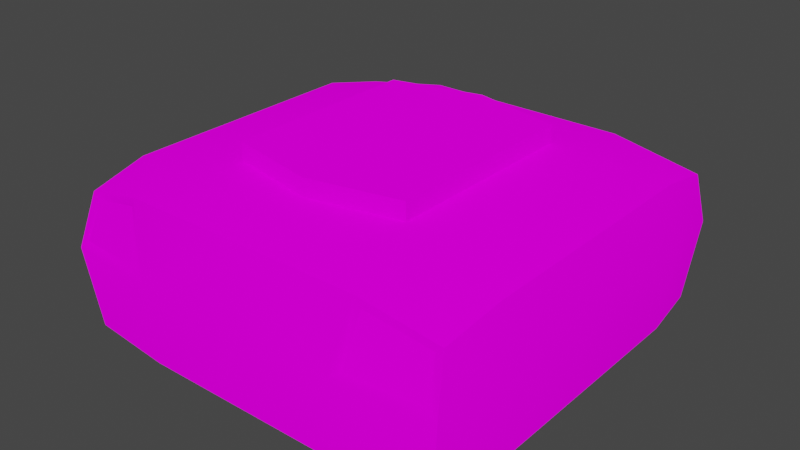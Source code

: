 # Source: Robot.blend  (saved by Blender 2.80.75; exported with 4.5.12 LTS)
import bpy
from mathutils import Matrix  # noqa: F401  (used for matrix-valued properties, if any)

bpy.ops.wm.read_factory_settings(use_empty=True)
scene = bpy.context.scene
scene.name = 'Scene'

# ---- collections
col_collection = bpy.data.collections.new('Collection'); scene.collection.children.link(col_collection)

# ---- images (referenced by path relative to the original .blend; pixels are not part of the script)
import os
ASSET_DIR = os.environ.get("B2B_ASSET_DIR", "")  # directory of the original .blend (textures are referenced by path, not embedded)
HERE = os.path.dirname(os.path.abspath(__file__))  # packed textures are extracted next to this script under _unpacked/

def load_image(name, relpath, width, height, colorspace="sRGB"):
    """Load a texture the original file referenced (path relative to the .blend, or extracted next to this script)."""
    p = next((c for c in (os.path.join(HERE, relpath), os.path.join(ASSET_DIR, relpath)) if relpath and os.path.exists(c)), "")
    if p:
        img = bpy.data.images.load(p, check_existing=True)
        img.name = name
    else:  # same state as the original file: an image datablock whose file is absent (Cycles renders it pink)
        img = bpy.data.images.new(name, width, height)
        img.source = "FILE"
        img.filepath = "//" + (relpath or name)
    img.colorspace_settings.name = colorspace
    return img
img_tex = load_image('Tex', 'Robot_AO.png', 1024, 1024, 'sRGB')

# ---- materials (node trees are filled in below, after node groups)
mat_robot = bpy.data.materials.new('Robot')

# ---- material node trees
mat_robot.use_nodes = True; mat_robot.node_tree.nodes.clear()
_N = mat_robot.node_tree.nodes; _L = mat_robot.node_tree.links
n0 = _N.new('ShaderNodeOutputMaterial'); n0.name = 'Material Output'; n0.location = (300, 300)
n1 = _N.new('ShaderNodeBsdfDiffuse'); n1.name = 'Diffuse BSDF'; n1.location = (10, 300)
n1.inputs[1].default_value = 0.5
n2 = _N.new('ShaderNodeTexImage'); n2.name = 'Image Texture'; n2.location = (-280, 280)
n2.image = img_tex
_L.new(n1.outputs[0], n0.inputs[0])
_L.new(n2.outputs[0], n1.inputs[0])
n0.is_active_output = True

# ---- world
world_world = bpy.data.worlds.new('World'); scene.world = world_world
world_world.use_nodes = True; world_world.node_tree.nodes.clear()
_N = world_world.node_tree.nodes; _L = world_world.node_tree.links
n0 = _N.new('ShaderNodeOutputWorld'); n0.name = 'World Output'; n0.location = (300, 300)
n1 = _N.new('ShaderNodeBackground'); n1.name = 'Background'; n1.location = (10, 300)
n1.inputs[0].default_value = (0.05088, 0.05088, 0.05088, 1.0)
_L.new(n1.outputs[0], n0.inputs[0])
n0.is_active_output = True
world_world.color = (0.05088, 0.05088, 0.05088)
world_world.use_sun_shadow = False
world_world.sun_shadow_jitter_overblur = 0.0

# ---- meshes
me_cube = bpy.data.meshes.new('Cube')
me_cube.from_pydata([(0.8772, 0.9016, 0.5949), (0.9133, 0.9172, 0.01394), (0.8871, -0.885, 0.6184), (0.9176, -0.9234, 0.01394), (0.0, 0.9628, 0.01394), (0.0, -0.934, 0.7418), (0.0, -0.9627, 0.01394), (0.0, 0.9168, 0.711), (0.5, -0.9627, 0.01394), (0.5499, 0.9079, 0.6526), (0.5, 0.9628, 0.01394), (0.6062, -0.9295, 0.6947), (0.8971, 0.9282, 0.4506), (0.9141, -0.9464, 0.4412), (0.0, 1.0, 0.4021), (0.0, -1.0, 0.4021), (0.5488, -0.9731, 0.4402), (0.5501, 0.9647, 0.451), (0.9471, -0.6, 0.7072), (0.9589, -0.6, 0.01394), (0.0, -0.6, 0.01394), (0.0, -0.6, 0.7902), (0.4339, -0.4865, 0.7902), (0.5, -0.6, 0.01394), (1.0, -0.6, 0.4021), (0.9589, 0.6, 0.01394), (0.9471, 0.6, 0.7072), (0.0, 0.6, 0.01394), (0.0, 0.6, 0.7902), (0.4365, 0.4747, 0.7902), (0.5, 0.6, 0.01394), (1.0, 0.6, 0.4021), (0.0, 0.5778, 0.7902), (0.4539, 0.4883, 0.7902), (0.0, -0.5784, 0.7902), (0.4512, -0.5005, 0.7902), (0.0, 0.5778, 0.8754), (0.0, -0.5784, 0.8754), (0.4365, 0.4747, 0.8754), (0.4339, -0.4865, 0.8754), (0.9225, -0.8843, 0.6491), (0.576, -0.934, 0.7418), (0.9587, -0.9607, 0.4021), (0.5, -1.0, 0.4021), (0.5, 0.9168, 0.711), (0.9216, 0.9068, 0.6363), (0.9544, 0.9544, 0.4021), (0.5, 1.0, 0.4021)], [], [(23, 19, 3, 8), (24, 18, 40, 42), (17, 9, 0, 12), (43, 41, 5, 15), (35, 21, 5, 41), (18, 35, 41, 40), (13, 2, 11, 16), (14, 7, 44, 47), (20, 23, 8, 6), (4, 14, 47, 10), (3, 42, 43, 8), (8, 43, 15, 6), (10, 47, 46, 1), (19, 24, 42, 3), (25, 31, 24, 19), (27, 30, 23, 20), (26, 33, 35, 18), (29, 32, 36, 38), (31, 26, 18, 24), (30, 25, 19, 23), (10, 1, 25, 30), (46, 45, 26, 31), (44, 7, 28, 33), (45, 44, 33, 26), (4, 10, 30, 27), (1, 46, 31, 25), (29, 22, 35, 33), (22, 34, 21, 35), (32, 29, 33, 28), (38, 36, 37, 39), (22, 29, 38, 39), (34, 22, 39, 37), (11, 2, 40, 41), (2, 13, 42, 40), (16, 11, 41, 43), (13, 16, 43, 42), (0, 9, 44, 45), (12, 0, 45, 46), (9, 17, 47, 44), (17, 12, 46, 47)])
me_cube.polygons.foreach_set('use_smooth', [True] * 40)
_k = set([(0, 9), (0, 12), (2, 11), (2, 13), (9, 17), (11, 16), (12, 17), (13, 16), (22, 29), (22, 34), (29, 32)])
me_cube.attributes.new('sharp_edge', 'BOOLEAN', 'EDGE').data.foreach_set('value', [ (min(e.vertices), max(e.vertices)) in _k for e in me_cube.edges])
_k = {(22, 29): 1.0, (29, 32): 1.0, (0, 9): 1.0, (0, 12): 1.0, (9, 17): 1.0, (12, 17): 1.0}
me_cube.attributes.new('crease_edge', 'FLOAT', 'EDGE').data.foreach_set('value', [_k.get((min(e.vertices), max(e.vertices)), 0.0) for e in me_cube.edges])
_uv = me_cube.uv_layers.new(name='UVMap')
_uv.uv.foreach_set('vector', [0.1642, 0.5345, 0.3081, 0.5345, 0.2951, 0.6418, 0.1642, 0.6548, 0.7551, 0.5317, 0.8512, 0.5316, 0.8332, 0.6259, 0.7555, 0.6513, 0.7162, 0.8093, 0.6519, 0.8084, 0.6698, 0.6998, 0.7156, 0.6936, 0.4295, 0.8181, 0.3213, 0.8441, 0.3213, 0.6539, 0.4295, 0.653, 0.4798, 0.4862, 0.621, 0.519, 0.62, 0.6295, 0.4398, 0.6297, 0.323, 0.5189, 0.4798, 0.4862, 0.4398, 0.6297, 0.3296, 0.6128, 0.4153, 0.9564, 0.3579, 0.9488, 0.3358, 0.8544, 0.4166, 0.8349, 0.7323, 0.9921, 0.6339, 0.9907, 0.6339, 0.8252, 0.7323, 0.8266, 0.007514, 0.5345, 0.1642, 0.5345, 0.1642, 0.6548, 0.007514, 0.6548, 0.8528, 0.9906, 0.7323, 0.9921, 0.7323, 0.8266, 0.8528, 0.8251, 0.5475, 0.9599, 0.428, 0.9708, 0.4295, 0.8181, 0.549, 0.8208, 0.549, 0.8208, 0.4295, 0.8181, 0.4295, 0.653, 0.549, 0.6557, 0.8528, 0.8251, 0.7323, 0.8266, 0.7313, 0.6751, 0.8518, 0.6872, 0.6338, 0.5316, 0.7551, 0.5317, 0.7555, 0.6513, 0.6342, 0.6389, 0.6338, 0.1335, 0.7551, 0.1335, 0.7551, 0.5317, 0.6338, 0.5316, 0.007514, 0.1363, 0.1642, 0.1363, 0.1642, 0.5345, 0.007514, 0.5345, 0.323, 0.1208, 0.4789, 0.1581, 0.4798, 0.4862, 0.323, 0.5189, 0.61, 0.6491, 0.61, 0.796, 0.5834, 0.7956, 0.5834, 0.6488, 0.7551, 0.1335, 0.8512, 0.1335, 0.8512, 0.5316, 0.7551, 0.5317, 0.1642, 0.1363, 0.3081, 0.1363, 0.3081, 0.5345, 0.1642, 0.5345, 0.1642, 0.01597, 0.2938, 0.03109, 0.3081, 0.1363, 0.1642, 0.1363, 0.7555, 0.01589, 0.8292, 0.03167, 0.8512, 0.1335, 0.7551, 0.1335, 0.463, 0.01554, 0.6194, 0.01536, 0.621, 0.1209, 0.4789, 0.1581, 0.3297, 0.01857, 0.463, 0.01554, 0.4789, 0.1581, 0.323, 0.1208, 0.007514, 0.01597, 0.1642, 0.01597, 0.1642, 0.1363, 0.007514, 0.1363, 0.6342, 0.02819, 0.7555, 0.01589, 0.7551, 0.1335, 0.6338, 0.1335, 0.4844, 0.1626, 0.4852, 0.4815, 0.4798, 0.4862, 0.4789, 0.1581, 0.4852, 0.4815, 0.621, 0.5118, 0.621, 0.519, 0.4798, 0.4862, 0.621, 0.1283, 0.4844, 0.1626, 0.4789, 0.1581, 0.621, 0.1209, 0.86, 0.04396, 0.9966, 0.009589, 0.9966, 0.3931, 0.8608, 0.3628, 0.582, 0.6531, 0.582, 0.972, 0.5553, 0.972, 0.5553, 0.653, 0.0006632, 0.8211, 0.0006633, 0.6748, 0.02719, 0.6744, 0.02719, 0.8208, 0.3358, 0.8544, 0.3579, 0.9488, 0.3483, 0.9604, 0.3213, 0.8441, 0.3579, 0.9488, 0.4153, 0.9564, 0.428, 0.9708, 0.3483, 0.9604, 0.4166, 0.8349, 0.3358, 0.8544, 0.3213, 0.8441, 0.4295, 0.8181, 0.4153, 0.9564, 0.4166, 0.8349, 0.4295, 0.8181, 0.428, 0.9708, 0.6698, 0.6998, 0.6519, 0.8084, 0.6339, 0.8252, 0.657, 0.6853, 0.7156, 0.6936, 0.6698, 0.6998, 0.657, 0.6853, 0.7313, 0.6751, 0.6519, 0.8084, 0.7162, 0.8093, 0.7323, 0.8266, 0.6339, 0.8252, 0.7162, 0.8093, 0.7156, 0.6936, 0.7313, 0.6751, 0.7323, 0.8266])
me_cube.materials.append(mat_robot)
me_cube.use_remesh_preserve_volume = False
me_cube.use_remesh_preserve_attributes = False
me_cube.use_mirror_vertex_groups = False
me_cube.update()

# ---- objects
ob_cube = bpy.data.objects.new('Cube', me_cube)

# ---- transforms, parenting, visibility, modifiers, constraints
ob_cube.location = (0.0, 0.0, 0.0)
ob_cube.scale = (0.5, 0.5, 0.5)
ob_cube.lock_rotations_4d = False
ob_cube.empty_display_type = 'ARROWS'
ob_cube.lineart.crease_threshold = 0.0
_m = ob_cube.modifiers.new('Mirror', 'MIRROR')
_m.use_clip = True
_m = ob_cube.modifiers.new('EdgeSplit', 'EDGE_SPLIT')
_m.split_angle = 1.045

# ---- collection membership
col_collection.objects.link(ob_cube)

# ---- scene / render settings (as saved in the file)
scene.frame_start = 1; scene.frame_end = 250; scene.frame_set(1)
scene.render.engine = 'CYCLES'
scene.cycles.use_denoising = False
scene.cycles.samples = 128
scene.cycles.sampling_pattern = 'TABULATED_SOBOL'
scene.cycles.use_adaptive_sampling = False
scene.cycles.use_light_tree = False
scene.cycles.bake_type = 'AO'
scene.view_settings.view_transform = 'Filmic'
bpy.context.view_layer.update()

# ---- added for rendering (the .blend has no active camera and no usable light): camera, sun
cam_auto = bpy.data.cameras.new('AutoCamera')
cam_auto.lens = 50.0
cam_auto.sensor_width = 36.0
cam_auto.clip_end = 1000.0
ob_auto_camera = bpy.data.objects.new('AutoCamera', cam_auto)
scene.collection.objects.link(ob_auto_camera)
ob_auto_camera.location = (1.36781, -1.64137, 1.31659)
ob_auto_camera.rotation_euler = (1.09748, -7.21219e-08, 0.694738)
scene.camera = ob_auto_camera
light_auto_sun = bpy.data.lights.new('AutoSun', 'SUN')
light_auto_sun.energy = 3.0
light_auto_sun.angle = 0.0523599
ob_auto_sun = bpy.data.objects.new('AutoSun', light_auto_sun)
scene.collection.objects.link(ob_auto_sun)
ob_auto_sun.rotation_euler = (0.872665, 0.174533, 0.523599)
bpy.context.view_layer.update()
